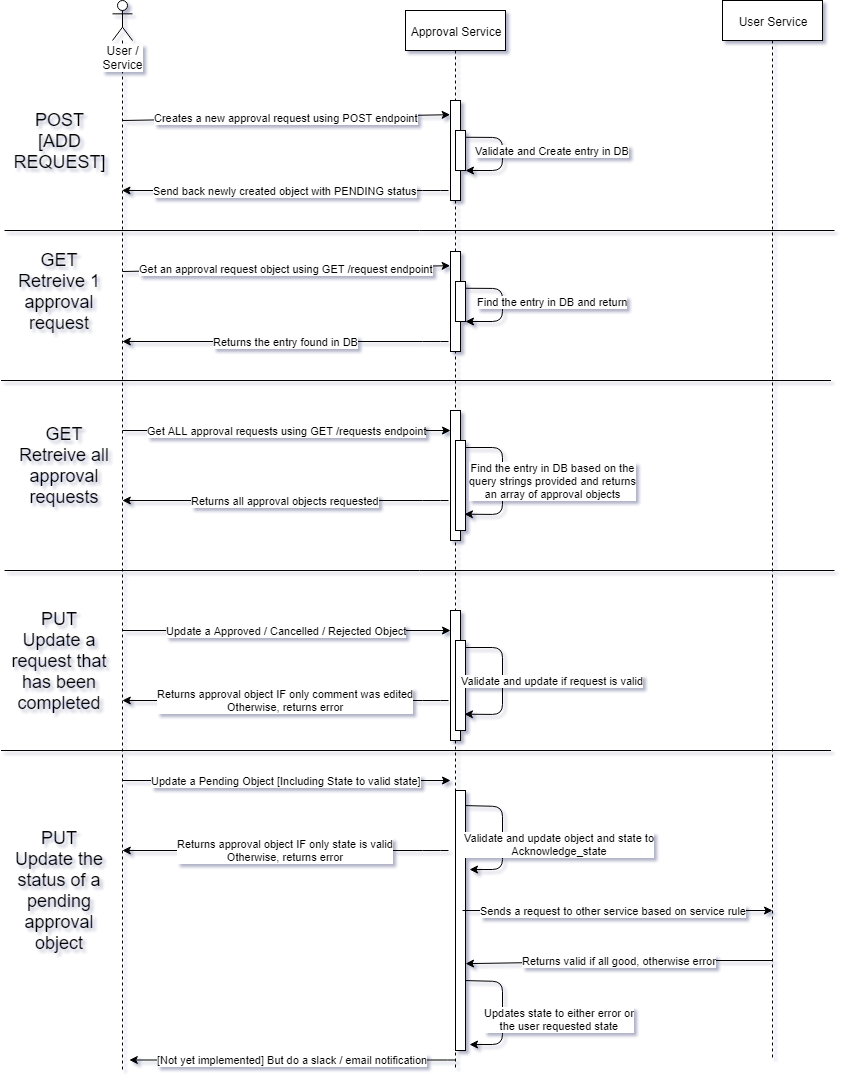

The diagram above was exported from draw.io. Its source (the exported page's mxGraphModel, read from the mxfile embedded in the PNG):
<mxGraphModel dx="2889" dy="1154" grid="1" gridSize="10" guides="1" tooltips="1" connect="1" arrows="1" fold="1" page="1" pageScale="1" pageWidth="827" pageHeight="1169" math="0" shadow="1">
  <root>
    <mxCell id="zIsLYNaZXmAIASWKs64f-0" />
    <mxCell id="zIsLYNaZXmAIASWKs64f-1" parent="zIsLYNaZXmAIASWKs64f-0" />
    <mxCell id="Mj1V1rEzOYJ7zUssrqE3-4" value="Creates a new approval request using POST endpoint" style="endArrow=classic;html=1;entryX=-0.034;entryY=0.142;entryDx=0;entryDy=0;entryPerimeter=0;" edge="1" parent="zIsLYNaZXmAIASWKs64f-1" target="Mj1V1rEzOYJ7zUssrqE3-26">
      <mxGeometry width="50" height="50" relative="1" as="geometry">
        <mxPoint x="118" y="160" as="sourcePoint" />
        <mxPoint x="418" y="160" as="targetPoint" />
      </mxGeometry>
    </mxCell>
    <mxCell id="Mj1V1rEzOYJ7zUssrqE3-22" value="User / Service" style="shape=umlLifeline;participant=umlActor;perimeter=lifelinePerimeter;whiteSpace=wrap;html=1;container=1;collapsible=0;recursiveResize=0;verticalAlign=top;spacingTop=36;labelBackgroundColor=#ffffff;outlineConnect=0;shadow=0;" vertex="1" parent="zIsLYNaZXmAIASWKs64f-1">
      <mxGeometry x="108" y="40" width="20" height="1070" as="geometry" />
    </mxCell>
    <mxCell id="Mj1V1rEzOYJ7zUssrqE3-24" value="Approval Service" style="shape=umlLifeline;perimeter=lifelinePerimeter;whiteSpace=wrap;html=1;container=1;collapsible=0;recursiveResize=0;outlineConnect=0;shadow=0;" vertex="1" parent="zIsLYNaZXmAIASWKs64f-1">
      <mxGeometry x="401" y="50" width="100" height="1060" as="geometry" />
    </mxCell>
    <mxCell id="Mj1V1rEzOYJ7zUssrqE3-61" value="Update a Approved / Cancelled / Rejected Object" style="endArrow=classic;html=1;" edge="1" parent="Mj1V1rEzOYJ7zUssrqE3-24">
      <mxGeometry width="50" height="50" relative="1" as="geometry">
        <mxPoint x="-283" y="620" as="sourcePoint" />
        <mxPoint x="45" y="620" as="targetPoint" />
      </mxGeometry>
    </mxCell>
    <mxCell id="Mj1V1rEzOYJ7zUssrqE3-62" value="Returns approval object IF only comment was edited&lt;br&gt;Otherwise, returns error" style="endArrow=classic;html=1;" edge="1" parent="Mj1V1rEzOYJ7zUssrqE3-24">
      <mxGeometry width="50" height="50" relative="1" as="geometry">
        <mxPoint x="43" y="690" as="sourcePoint" />
        <mxPoint x="-283.18965517241395" y="690" as="targetPoint" />
        <Array as="points">
          <mxPoint x="27" y="690" />
        </Array>
      </mxGeometry>
    </mxCell>
    <mxCell id="Mj1V1rEzOYJ7zUssrqE3-63" value="" style="html=1;points=[];perimeter=orthogonalPerimeter;shadow=0;" vertex="1" parent="Mj1V1rEzOYJ7zUssrqE3-24">
      <mxGeometry x="45" y="600" width="10" height="130" as="geometry" />
    </mxCell>
    <mxCell id="Mj1V1rEzOYJ7zUssrqE3-64" value="" style="html=1;points=[];perimeter=orthogonalPerimeter;shadow=0;" vertex="1" parent="Mj1V1rEzOYJ7zUssrqE3-24">
      <mxGeometry x="50" y="630" width="10" height="90" as="geometry" />
    </mxCell>
    <mxCell id="Mj1V1rEzOYJ7zUssrqE3-65" value="Validate and update if request is valid" style="endArrow=classic;html=1;exitX=1.039;exitY=0.078;exitDx=0;exitDy=0;exitPerimeter=0;entryX=0.894;entryY=0.819;entryDx=0;entryDy=0;entryPerimeter=0;" edge="1" parent="Mj1V1rEzOYJ7zUssrqE3-24" source="Mj1V1rEzOYJ7zUssrqE3-64" target="Mj1V1rEzOYJ7zUssrqE3-64">
      <mxGeometry x="-0.4832" y="-60" width="50" height="50" relative="1" as="geometry">
        <mxPoint x="127" y="695" as="sourcePoint" />
        <mxPoint x="177" y="645" as="targetPoint" />
        <Array as="points">
          <mxPoint x="97" y="637" />
          <mxPoint x="97" y="704" />
        </Array>
        <mxPoint x="110" y="33" as="offset" />
      </mxGeometry>
    </mxCell>
    <mxCell id="Mj1V1rEzOYJ7zUssrqE3-25" value="User Service" style="shape=umlLifeline;perimeter=lifelinePerimeter;whiteSpace=wrap;html=1;container=1;collapsible=0;recursiveResize=0;outlineConnect=0;shadow=0;" vertex="1" parent="zIsLYNaZXmAIASWKs64f-1">
      <mxGeometry x="718" y="40" width="100" height="1060" as="geometry" />
    </mxCell>
    <mxCell id="Mj1V1rEzOYJ7zUssrqE3-35" value="Send back newly created object with PENDING status" style="endArrow=classic;html=1;" edge="1" parent="zIsLYNaZXmAIASWKs64f-1" target="Mj1V1rEzOYJ7zUssrqE3-22">
      <mxGeometry width="50" height="50" relative="1" as="geometry">
        <mxPoint x="444" y="230" as="sourcePoint" />
        <mxPoint x="455.6600000000001" y="169.8800000000001" as="targetPoint" />
        <Array as="points">
          <mxPoint x="428" y="230" />
        </Array>
      </mxGeometry>
    </mxCell>
    <mxCell id="Mj1V1rEzOYJ7zUssrqE3-36" value="" style="endArrow=none;html=1;" edge="1" parent="zIsLYNaZXmAIASWKs64f-1">
      <mxGeometry width="50" height="50" relative="1" as="geometry">
        <mxPoint y="270" as="sourcePoint" />
        <mxPoint x="830" y="270" as="targetPoint" />
      </mxGeometry>
    </mxCell>
    <mxCell id="Mj1V1rEzOYJ7zUssrqE3-26" value="" style="html=1;points=[];perimeter=orthogonalPerimeter;shadow=0;" vertex="1" parent="zIsLYNaZXmAIASWKs64f-1">
      <mxGeometry x="446" y="140" width="10" height="100" as="geometry" />
    </mxCell>
    <mxCell id="Mj1V1rEzOYJ7zUssrqE3-31" value="" style="html=1;points=[];perimeter=orthogonalPerimeter;shadow=0;" vertex="1" parent="zIsLYNaZXmAIASWKs64f-1">
      <mxGeometry x="451" y="170" width="10" height="40" as="geometry" />
    </mxCell>
    <mxCell id="Mj1V1rEzOYJ7zUssrqE3-34" value="Validate and Create entry in DB" style="endArrow=classic;html=1;exitX=1.034;exitY=0.169;exitDx=0;exitDy=0;exitPerimeter=0;" edge="1" parent="zIsLYNaZXmAIASWKs64f-1" source="Mj1V1rEzOYJ7zUssrqE3-31" target="Mj1V1rEzOYJ7zUssrqE3-31">
      <mxGeometry x="-0.3126" y="-52" width="50" height="50" relative="1" as="geometry">
        <mxPoint x="528" y="235" as="sourcePoint" />
        <mxPoint x="578" y="185" as="targetPoint" />
        <Array as="points">
          <mxPoint x="498" y="177" />
          <mxPoint x="498" y="210" />
        </Array>
        <mxPoint x="102" y="13" as="offset" />
      </mxGeometry>
    </mxCell>
    <mxCell id="Mj1V1rEzOYJ7zUssrqE3-47" value="Get an approval request object using GET /request endpoint" style="endArrow=classic;html=1;entryX=-0.034;entryY=0.142;entryDx=0;entryDy=0;entryPerimeter=0;" edge="1" parent="zIsLYNaZXmAIASWKs64f-1" target="Mj1V1rEzOYJ7zUssrqE3-49">
      <mxGeometry width="50" height="50" relative="1" as="geometry">
        <mxPoint x="118" y="311.0000000000001" as="sourcePoint" />
        <mxPoint x="418" y="311" as="targetPoint" />
      </mxGeometry>
    </mxCell>
    <mxCell id="Mj1V1rEzOYJ7zUssrqE3-48" value="Returns the entry found in DB" style="endArrow=classic;html=1;" edge="1" parent="zIsLYNaZXmAIASWKs64f-1">
      <mxGeometry width="50" height="50" relative="1" as="geometry">
        <mxPoint x="444" y="381" as="sourcePoint" />
        <mxPoint x="117.81034482758628" y="381" as="targetPoint" />
        <Array as="points">
          <mxPoint x="428" y="381" />
        </Array>
      </mxGeometry>
    </mxCell>
    <mxCell id="Mj1V1rEzOYJ7zUssrqE3-49" value="" style="html=1;points=[];perimeter=orthogonalPerimeter;shadow=0;" vertex="1" parent="zIsLYNaZXmAIASWKs64f-1">
      <mxGeometry x="446" y="291" width="10" height="100" as="geometry" />
    </mxCell>
    <mxCell id="Mj1V1rEzOYJ7zUssrqE3-50" value="" style="html=1;points=[];perimeter=orthogonalPerimeter;shadow=0;" vertex="1" parent="zIsLYNaZXmAIASWKs64f-1">
      <mxGeometry x="451" y="321" width="10" height="40" as="geometry" />
    </mxCell>
    <mxCell id="Mj1V1rEzOYJ7zUssrqE3-51" value="Find the entry in DB and return" style="endArrow=classic;html=1;exitX=1.034;exitY=0.169;exitDx=0;exitDy=0;exitPerimeter=0;" edge="1" parent="zIsLYNaZXmAIASWKs64f-1" source="Mj1V1rEzOYJ7zUssrqE3-50" target="Mj1V1rEzOYJ7zUssrqE3-50">
      <mxGeometry x="-0.3126" y="-52" width="50" height="50" relative="1" as="geometry">
        <mxPoint x="528" y="386" as="sourcePoint" />
        <mxPoint x="578" y="336" as="targetPoint" />
        <Array as="points">
          <mxPoint x="498" y="328" />
          <mxPoint x="498" y="361" />
        </Array>
        <mxPoint x="102" y="13" as="offset" />
      </mxGeometry>
    </mxCell>
    <mxCell id="Mj1V1rEzOYJ7zUssrqE3-53" value="" style="endArrow=none;html=1;" edge="1" parent="zIsLYNaZXmAIASWKs64f-1">
      <mxGeometry width="50" height="50" relative="1" as="geometry">
        <mxPoint x="-3.5" y="420" as="sourcePoint" />
        <mxPoint x="826.5" y="420" as="targetPoint" />
      </mxGeometry>
    </mxCell>
    <mxCell id="Mj1V1rEzOYJ7zUssrqE3-54" value="Get ALL approval requests using GET /requests endpoint" style="endArrow=classic;html=1;" edge="1" parent="zIsLYNaZXmAIASWKs64f-1">
      <mxGeometry width="50" height="50" relative="1" as="geometry">
        <mxPoint x="118" y="470" as="sourcePoint" />
        <mxPoint x="446" y="470" as="targetPoint" />
      </mxGeometry>
    </mxCell>
    <mxCell id="Mj1V1rEzOYJ7zUssrqE3-55" value="Returns all approval objects requested" style="endArrow=classic;html=1;" edge="1" parent="zIsLYNaZXmAIASWKs64f-1">
      <mxGeometry width="50" height="50" relative="1" as="geometry">
        <mxPoint x="444" y="540" as="sourcePoint" />
        <mxPoint x="117.81034482758605" y="540" as="targetPoint" />
        <Array as="points">
          <mxPoint x="428" y="540" />
        </Array>
      </mxGeometry>
    </mxCell>
    <mxCell id="Mj1V1rEzOYJ7zUssrqE3-56" value="" style="html=1;points=[];perimeter=orthogonalPerimeter;shadow=0;" vertex="1" parent="zIsLYNaZXmAIASWKs64f-1">
      <mxGeometry x="446" y="450" width="10" height="130" as="geometry" />
    </mxCell>
    <mxCell id="Mj1V1rEzOYJ7zUssrqE3-57" value="" style="html=1;points=[];perimeter=orthogonalPerimeter;shadow=0;" vertex="1" parent="zIsLYNaZXmAIASWKs64f-1">
      <mxGeometry x="451" y="480" width="10" height="90" as="geometry" />
    </mxCell>
    <mxCell id="Mj1V1rEzOYJ7zUssrqE3-58" value="Find the entry in DB based on the&lt;br&gt;query strings provided and returns&lt;br&gt;an array of approval objects" style="endArrow=classic;html=1;exitX=1.039;exitY=0.078;exitDx=0;exitDy=0;exitPerimeter=0;entryX=0.894;entryY=0.819;entryDx=0;entryDy=0;entryPerimeter=0;" edge="1" parent="zIsLYNaZXmAIASWKs64f-1" source="Mj1V1rEzOYJ7zUssrqE3-57" target="Mj1V1rEzOYJ7zUssrqE3-57">
      <mxGeometry x="-0.4832" y="-60" width="50" height="50" relative="1" as="geometry">
        <mxPoint x="528" y="545" as="sourcePoint" />
        <mxPoint x="578" y="495" as="targetPoint" />
        <Array as="points">
          <mxPoint x="498" y="487" />
          <mxPoint x="498" y="554" />
        </Array>
        <mxPoint x="110" y="33" as="offset" />
      </mxGeometry>
    </mxCell>
    <mxCell id="Mj1V1rEzOYJ7zUssrqE3-60" value="" style="endArrow=none;html=1;" edge="1" parent="zIsLYNaZXmAIASWKs64f-1">
      <mxGeometry width="50" height="50" relative="1" as="geometry">
        <mxPoint y="610" as="sourcePoint" />
        <mxPoint x="830" y="610" as="targetPoint" />
      </mxGeometry>
    </mxCell>
    <mxCell id="Mj1V1rEzOYJ7zUssrqE3-66" value="" style="endArrow=none;html=1;" edge="1" parent="zIsLYNaZXmAIASWKs64f-1">
      <mxGeometry width="50" height="50" relative="1" as="geometry">
        <mxPoint x="-3.5" y="790" as="sourcePoint" />
        <mxPoint x="826.5" y="790" as="targetPoint" />
      </mxGeometry>
    </mxCell>
    <mxCell id="Mj1V1rEzOYJ7zUssrqE3-75" value="Update a Pending Object [Including State to valid state]" style="endArrow=classic;html=1;" edge="1" parent="zIsLYNaZXmAIASWKs64f-1">
      <mxGeometry width="50" height="50" relative="1" as="geometry">
        <mxPoint x="118" y="820" as="sourcePoint" />
        <mxPoint x="446" y="820" as="targetPoint" />
      </mxGeometry>
    </mxCell>
    <mxCell id="Mj1V1rEzOYJ7zUssrqE3-76" value="Returns approval object IF only state is valid&lt;br&gt;Otherwise, returns error" style="endArrow=classic;html=1;" edge="1" parent="zIsLYNaZXmAIASWKs64f-1">
      <mxGeometry width="50" height="50" relative="1" as="geometry">
        <mxPoint x="444" y="890" as="sourcePoint" />
        <mxPoint x="117.81034482758605" y="890" as="targetPoint" />
        <Array as="points">
          <mxPoint x="428" y="890" />
        </Array>
      </mxGeometry>
    </mxCell>
    <mxCell id="Mj1V1rEzOYJ7zUssrqE3-77" value="" style="html=1;points=[];perimeter=orthogonalPerimeter;shadow=0;" vertex="1" parent="zIsLYNaZXmAIASWKs64f-1">
      <mxGeometry x="451" y="830" width="10" height="260" as="geometry" />
    </mxCell>
    <mxCell id="Mj1V1rEzOYJ7zUssrqE3-78" value="Validate and update object and state to&lt;br&gt;Acknowledge_state" style="endArrow=classic;html=1;exitX=1.006;exitY=0.058;exitDx=0;exitDy=0;exitPerimeter=0;entryX=1.4;entryY=0.304;entryDx=0;entryDy=0;entryPerimeter=0;" edge="1" parent="zIsLYNaZXmAIASWKs64f-1" source="Mj1V1rEzOYJ7zUssrqE3-77" target="Mj1V1rEzOYJ7zUssrqE3-77">
      <mxGeometry x="0.513" y="-55" width="50" height="50" relative="1" as="geometry">
        <mxPoint x="165" y="845" as="sourcePoint" />
        <mxPoint x="465" y="900" as="targetPoint" />
        <Array as="points">
          <mxPoint x="498" y="846" />
          <mxPoint x="498" y="909" />
        </Array>
        <mxPoint x="58" y="30" as="offset" />
      </mxGeometry>
    </mxCell>
    <mxCell id="Mj1V1rEzOYJ7zUssrqE3-79" value="Sends a request to other service based on service rule" style="endArrow=classic;html=1;" edge="1" parent="zIsLYNaZXmAIASWKs64f-1">
      <mxGeometry x="-0.0256" width="50" height="50" relative="1" as="geometry">
        <mxPoint x="458" y="950" as="sourcePoint" />
        <mxPoint x="768" y="950" as="targetPoint" />
        <mxPoint as="offset" />
      </mxGeometry>
    </mxCell>
    <mxCell id="Mj1V1rEzOYJ7zUssrqE3-80" value="Returns valid if all good, otherwise error" style="endArrow=classic;html=1;entryX=1.006;entryY=0.666;entryDx=0;entryDy=0;entryPerimeter=0;" edge="1" parent="zIsLYNaZXmAIASWKs64f-1" source="Mj1V1rEzOYJ7zUssrqE3-25" target="Mj1V1rEzOYJ7zUssrqE3-77">
      <mxGeometry width="50" height="50" relative="1" as="geometry">
        <mxPoint x="454" y="900.0000000000002" as="sourcePoint" />
        <mxPoint x="127.81034482758605" y="900.0000000000002" as="targetPoint" />
        <Array as="points">
          <mxPoint x="658" y="1000" />
        </Array>
      </mxGeometry>
    </mxCell>
    <mxCell id="Mj1V1rEzOYJ7zUssrqE3-81" value="Updates state to either error or&lt;br&gt;the user requested state" style="endArrow=classic;html=1;exitX=1.006;exitY=0.058;exitDx=0;exitDy=0;exitPerimeter=0;entryX=1.4;entryY=0.304;entryDx=0;entryDy=0;entryPerimeter=0;" edge="1" parent="zIsLYNaZXmAIASWKs64f-1">
      <mxGeometry x="0.513" y="-55" width="50" height="50" relative="1" as="geometry">
        <mxPoint x="461.0600000000002" y="1020.0799999999999" as="sourcePoint" />
        <mxPoint x="465" y="1084.04" as="targetPoint" />
        <Array as="points">
          <mxPoint x="498" y="1021" />
          <mxPoint x="498" y="1084" />
        </Array>
        <mxPoint x="58" y="30" as="offset" />
      </mxGeometry>
    </mxCell>
    <mxCell id="Mj1V1rEzOYJ7zUssrqE3-82" value="[Not yet implemented] But do a slack / email notification" style="endArrow=classic;html=1;" edge="1" parent="zIsLYNaZXmAIASWKs64f-1">
      <mxGeometry width="50" height="50" relative="1" as="geometry">
        <mxPoint x="451" y="1099.5" as="sourcePoint" />
        <mxPoint x="124.81034482758605" y="1099.5" as="targetPoint" />
        <Array as="points">
          <mxPoint x="435" y="1099.5" />
        </Array>
      </mxGeometry>
    </mxCell>
    <mxCell id="Mj1V1rEzOYJ7zUssrqE3-83" value="&lt;font style=&quot;font-size: 18px&quot;&gt;POST&lt;br&gt;[ADD REQUEST]&lt;/font&gt;" style="text;html=1;strokeColor=none;fillColor=none;align=center;verticalAlign=middle;whiteSpace=wrap;rounded=0;shadow=0;" vertex="1" parent="zIsLYNaZXmAIASWKs64f-1">
      <mxGeometry x="10" y="170" width="90" height="20" as="geometry" />
    </mxCell>
    <mxCell id="Mj1V1rEzOYJ7zUssrqE3-84" value="&lt;span style=&quot;font-size: 18px&quot;&gt;GET&lt;br&gt;Retreive 1 approval request&lt;br&gt;&lt;/span&gt;" style="text;html=1;strokeColor=none;fillColor=none;align=center;verticalAlign=middle;whiteSpace=wrap;rounded=0;shadow=0;" vertex="1" parent="zIsLYNaZXmAIASWKs64f-1">
      <mxGeometry x="10" y="321" width="90" height="20" as="geometry" />
    </mxCell>
    <mxCell id="Mj1V1rEzOYJ7zUssrqE3-85" value="&lt;span style=&quot;font-size: 18px&quot;&gt;GET&lt;br&gt;Retreive all approval requests&lt;br&gt;&lt;/span&gt;" style="text;html=1;strokeColor=none;fillColor=none;align=center;verticalAlign=middle;whiteSpace=wrap;rounded=0;shadow=0;" vertex="1" parent="zIsLYNaZXmAIASWKs64f-1">
      <mxGeometry x="10" y="495" width="100" height="20" as="geometry" />
    </mxCell>
    <mxCell id="Mj1V1rEzOYJ7zUssrqE3-86" value="&lt;span style=&quot;font-size: 18px&quot;&gt;PUT&lt;br&gt;Update a request that has been completed&lt;br&gt;&lt;/span&gt;" style="text;html=1;strokeColor=none;fillColor=none;align=center;verticalAlign=middle;whiteSpace=wrap;rounded=0;shadow=0;" vertex="1" parent="zIsLYNaZXmAIASWKs64f-1">
      <mxGeometry x="5" y="690" width="100" height="20" as="geometry" />
    </mxCell>
    <mxCell id="Mj1V1rEzOYJ7zUssrqE3-87" value="&lt;span style=&quot;font-size: 18px&quot;&gt;PUT&lt;br&gt;Update the status of a pending approval object&lt;br&gt;&lt;/span&gt;" style="text;html=1;strokeColor=none;fillColor=none;align=center;verticalAlign=middle;whiteSpace=wrap;rounded=0;shadow=0;" vertex="1" parent="zIsLYNaZXmAIASWKs64f-1">
      <mxGeometry x="5" y="920" width="100" height="20" as="geometry" />
    </mxCell>
  </root>
</mxGraphModel>